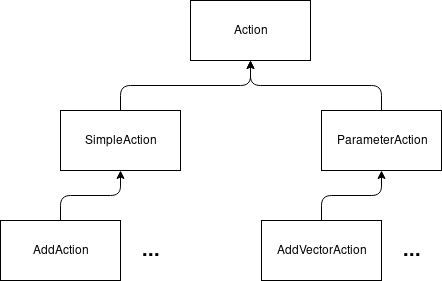

The diagram above was exported from draw.io. Its source (the exported page's mxGraphModel, read from the mxfile embedded in the PNG):
<mxGraphModel dx="754" dy="804" grid="1" gridSize="10" guides="1" tooltips="1" connect="1" arrows="1" fold="1" page="1" pageScale="1" pageWidth="850" pageHeight="1100" background="#ffffff" math="0" shadow="0">
  <root>
    <mxCell id="0" />
    <mxCell id="1" parent="0" />
    <mxCell id="2097053b249d91cf-1" value="&lt;div&gt;Action&lt;/div&gt;" style="rounded=0;whiteSpace=wrap;html=1;comic=0;labelBackgroundColor=none;strokeColor=#000000;strokeWidth=1;fillColor=none;gradientColor=none;" vertex="1" parent="1">
      <mxGeometry x="280" y="170" width="120" height="60" as="geometry" />
    </mxCell>
    <mxCell id="2097053b249d91cf-2" value="SimpleAction" style="rounded=0;whiteSpace=wrap;html=1;comic=0;labelBackgroundColor=none;strokeColor=#000000;strokeWidth=1;fillColor=none;gradientColor=none;" vertex="1" parent="1">
      <mxGeometry x="150" y="280" width="120" height="60" as="geometry" />
    </mxCell>
    <mxCell id="2097053b249d91cf-3" value="ParameterAction" style="rounded=0;whiteSpace=wrap;html=1;comic=0;labelBackgroundColor=none;strokeColor=#000000;strokeWidth=1;fillColor=none;gradientColor=none;" vertex="1" parent="1">
      <mxGeometry x="411" y="280" width="120" height="60" as="geometry" />
    </mxCell>
    <mxCell id="2097053b249d91cf-4" value="AddAction" style="rounded=0;whiteSpace=wrap;html=1;comic=0;labelBackgroundColor=none;strokeColor=#000000;strokeWidth=1;fillColor=none;gradientColor=none;" vertex="1" parent="1">
      <mxGeometry x="90" y="390" width="120" height="60" as="geometry" />
    </mxCell>
    <mxCell id="2097053b249d91cf-5" value="AddVectorAction" style="rounded=0;whiteSpace=wrap;html=1;comic=0;labelBackgroundColor=none;strokeColor=#000000;strokeWidth=1;fillColor=none;gradientColor=none;" vertex="1" parent="1">
      <mxGeometry x="351" y="390" width="120" height="60" as="geometry" />
    </mxCell>
    <mxCell id="2097053b249d91cf-6" value="&lt;b&gt;&lt;font style=&quot;font-size: 20px&quot;&gt;...&lt;/font&gt;&lt;/b&gt;" style="text;html=1;strokeColor=none;fillColor=none;align=center;verticalAlign=middle;whiteSpace=wrap;rounded=0;comic=0;labelBackgroundColor=none;" vertex="1" parent="1">
      <mxGeometry x="220" y="410" width="40" height="20" as="geometry" />
    </mxCell>
    <mxCell id="2097053b249d91cf-7" value="&lt;b&gt;&lt;font style=&quot;font-size: 20px&quot;&gt;...&lt;/font&gt;&lt;/b&gt;" style="text;html=1;strokeColor=none;fillColor=none;align=center;verticalAlign=middle;whiteSpace=wrap;rounded=0;comic=0;labelBackgroundColor=none;" vertex="1" parent="1">
      <mxGeometry x="481" y="410" width="40" height="20" as="geometry" />
    </mxCell>
    <mxCell id="2097053b249d91cf-10" value="" style="endArrow=classic;html=1;entryX=0.5;entryY=1;edgeStyle=elbowEdgeStyle;elbow=vertical;" edge="1" parent="1" source="2097053b249d91cf-2" target="2097053b249d91cf-1">
      <mxGeometry width="50" height="50" relative="1" as="geometry">
        <mxPoint x="220" y="280" as="sourcePoint" />
        <mxPoint x="270" y="230" as="targetPoint" />
      </mxGeometry>
    </mxCell>
    <mxCell id="2097053b249d91cf-11" value="" style="endArrow=classic;html=1;entryX=0.5;entryY=1;edgeStyle=elbowEdgeStyle;elbow=vertical;exitX=0.5;exitY=0;" edge="1" parent="1" source="2097053b249d91cf-3" target="2097053b249d91cf-1">
      <mxGeometry width="50" height="50" relative="1" as="geometry">
        <mxPoint x="230" y="290" as="sourcePoint" />
        <mxPoint x="350" y="240" as="targetPoint" />
      </mxGeometry>
    </mxCell>
    <mxCell id="2097053b249d91cf-12" value="" style="endArrow=classic;html=1;entryX=0.5;entryY=1;edgeStyle=elbowEdgeStyle;elbow=vertical;exitX=0.5;exitY=0;" edge="1" parent="1" source="2097053b249d91cf-4" target="2097053b249d91cf-2">
      <mxGeometry width="50" height="50" relative="1" as="geometry">
        <mxPoint x="170" y="390" as="sourcePoint" />
        <mxPoint x="300" y="340" as="targetPoint" />
      </mxGeometry>
    </mxCell>
    <mxCell id="2097053b249d91cf-13" value="" style="endArrow=classic;html=1;entryX=0.5;entryY=1;edgeStyle=elbowEdgeStyle;elbow=vertical;exitX=0.5;exitY=0;" edge="1" parent="1" source="2097053b249d91cf-5" target="2097053b249d91cf-3">
      <mxGeometry width="50" height="50" relative="1" as="geometry">
        <mxPoint x="400" y="390" as="sourcePoint" />
        <mxPoint x="460" y="340" as="targetPoint" />
      </mxGeometry>
    </mxCell>
  </root>
</mxGraphModel>